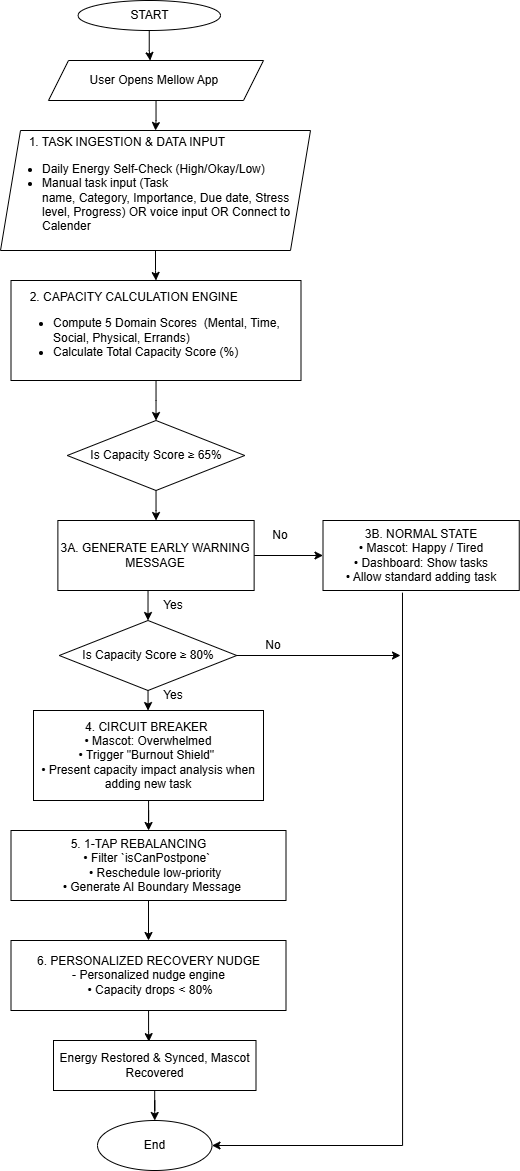

The diagram above was exported from draw.io. Its source (the exported page's mxGraphModel, read from the mxfile embedded in the PNG):
<mxGraphModel dx="1389" dy="899" grid="1" gridSize="10" guides="1" tooltips="1" connect="1" arrows="1" fold="1" page="1" pageScale="1" pageWidth="850" pageHeight="1100" math="0" shadow="0">
  <root>
    <mxCell id="0" />
    <mxCell id="1" parent="0" />
    <mxCell id="_l_P6glGeZ6-42REmlol-1" parent="1" style="ellipse;whiteSpace=wrap;html=1;" value="START" vertex="1">
      <mxGeometry height="30" width="142.5" x="327.5" y="50" as="geometry" />
    </mxCell>
    <mxCell id="_l_P6glGeZ6-42REmlol-16" edge="1" parent="1" source="_l_P6glGeZ6-42REmlol-2" style="edgeStyle=orthogonalEdgeStyle;rounded=0;orthogonalLoop=1;jettySize=auto;html=1;" target="_l_P6glGeZ6-42REmlol-4" value="">
      <mxGeometry relative="1" as="geometry" />
    </mxCell>
    <mxCell id="_l_P6glGeZ6-42REmlol-2" parent="1" style="shape=parallelogram;perimeter=parallelogramPerimeter;whiteSpace=wrap;html=1;fixedSize=1;align=left;" value="&lt;div style=&quot;&quot;&gt;&lt;span style=&quot;background-color: transparent; color: light-dark(rgb(0, 0, 0), rgb(255, 255, 255));&quot;&gt;&amp;nbsp; &amp;nbsp; &amp;nbsp; &amp;nbsp;&amp;nbsp;&lt;/span&gt;&lt;span style=&quot;background-color: transparent; color: light-dark(rgb(0, 0, 0), rgb(255, 255, 255));&quot;&gt;1. TASK INGESTION &amp;amp; DATA INPUT&lt;/span&gt;&lt;/div&gt;&lt;div&gt;&lt;ul&gt;&lt;li style=&quot;&quot;&gt;Daily Energy Self-Check (High/Okay/Low)&lt;/li&gt;&lt;li style=&quot;&quot;&gt;Manual task input (&lt;span style=&quot;background-color: transparent; color: light-dark(rgb(0, 0, 0), rgb(255, 255, 255));&quot;&gt;Task name,&amp;nbsp;&lt;/span&gt;&lt;span style=&quot;background-color: transparent; color: light-dark(rgb(0, 0, 0), rgb(255, 255, 255));&quot;&gt;Category,&amp;nbsp;&lt;/span&gt;&lt;span style=&quot;background-color: transparent; color: light-dark(rgb(0, 0, 0), rgb(255, 255, 255));&quot;&gt;Importance,&amp;nbsp;&lt;/span&gt;&lt;span style=&quot;background-color: transparent; color: light-dark(rgb(0, 0, 0), rgb(255, 255, 255));&quot;&gt;Due date,&amp;nbsp;&lt;/span&gt;&lt;span style=&quot;background-color: transparent; color: light-dark(rgb(0, 0, 0), rgb(255, 255, 255));&quot;&gt;Stress level,&amp;nbsp;&lt;/span&gt;&lt;span style=&quot;background-color: transparent; color: light-dark(rgb(0, 0, 0), rgb(255, 255, 255));&quot;&gt;Progress) OR voice input OR Connect to Calender&lt;/span&gt;&lt;/li&gt;&lt;/ul&gt;&lt;/div&gt;" vertex="1">
      <mxGeometry height="120" width="310" x="250" y="180" as="geometry" />
    </mxCell>
    <mxCell id="9aeyBFf1Ay0_bO1YifjZ-6" edge="1" parent="1" source="_l_P6glGeZ6-42REmlol-4" style="edgeStyle=orthogonalEdgeStyle;rounded=0;orthogonalLoop=1;jettySize=auto;html=1;" target="9aeyBFf1Ay0_bO1YifjZ-4" value="">
      <mxGeometry relative="1" as="geometry" />
    </mxCell>
    <mxCell id="_l_P6glGeZ6-42REmlol-4" parent="1" style="rounded=0;whiteSpace=wrap;html=1;align=left;" value="&amp;nbsp; &amp;nbsp; &amp;nbsp;2. CAPACITY CALCULATION ENGINE&lt;div&gt;&lt;ul&gt;&lt;li&gt;Compute 5 Domain Scores&amp;nbsp;&amp;nbsp;(Mental, Time, Social, Physical, Errands)&lt;/li&gt;&lt;li&gt;Calculate Total Capacity Score (%)&lt;/li&gt;&lt;/ul&gt;&lt;/div&gt;" vertex="1">
      <mxGeometry height="100" width="290" x="260.5" y="330" as="geometry" />
    </mxCell>
    <mxCell id="_l_P6glGeZ6-42REmlol-18" edge="1" parent="1" source="_l_P6glGeZ6-42REmlol-5" style="edgeStyle=orthogonalEdgeStyle;rounded=0;orthogonalLoop=1;jettySize=auto;html=1;" value="">
      <mxGeometry relative="1" as="geometry">
        <mxPoint x="650" y="705" as="targetPoint" />
      </mxGeometry>
    </mxCell>
    <mxCell id="_l_P6glGeZ6-42REmlol-19" edge="1" parent="1" source="_l_P6glGeZ6-42REmlol-5" style="edgeStyle=orthogonalEdgeStyle;rounded=0;orthogonalLoop=1;jettySize=auto;html=1;" target="_l_P6glGeZ6-42REmlol-6" value="">
      <mxGeometry relative="1" as="geometry" />
    </mxCell>
    <mxCell id="_l_P6glGeZ6-42REmlol-5" parent="1" style="rhombus;whiteSpace=wrap;html=1;" value="Is Capacity Score ≥ 80%" vertex="1">
      <mxGeometry height="70" width="177.5" x="308.75" y="670" as="geometry" />
    </mxCell>
    <mxCell id="_l_P6glGeZ6-42REmlol-20" edge="1" parent="1" source="_l_P6glGeZ6-42REmlol-6" style="edgeStyle=orthogonalEdgeStyle;rounded=0;orthogonalLoop=1;jettySize=auto;html=1;" target="_l_P6glGeZ6-42REmlol-8" value="">
      <mxGeometry relative="1" as="geometry" />
    </mxCell>
    <mxCell id="_l_P6glGeZ6-42REmlol-6" parent="1" style="rounded=0;whiteSpace=wrap;html=1;align=center;" value="&lt;div&gt;4. CIRCUIT BREAKER&amp;nbsp;&lt;/div&gt;&lt;div&gt;• Mascot: Overwhelmed     &lt;/div&gt;&lt;div&gt; • Trigger &quot;Burnout Shield&quot;&amp;nbsp;&lt;/div&gt;&lt;div&gt;• Present capacity impact analysis when adding new task&lt;/div&gt;" vertex="1">
      <mxGeometry height="90" width="230" x="283" y="760" as="geometry" />
    </mxCell>
    <mxCell id="_l_P6glGeZ6-42REmlol-26" edge="1" parent="1" source="_l_P6glGeZ6-42REmlol-7" style="edgeStyle=orthogonalEdgeStyle;rounded=0;orthogonalLoop=1;jettySize=auto;html=1;entryX=1;entryY=0.5;entryDx=0;entryDy=0;exitX=0.405;exitY=1.031;exitDx=0;exitDy=0;exitPerimeter=0;" target="_l_P6glGeZ6-42REmlol-12">
      <mxGeometry relative="1" as="geometry">
        <Array as="points">
          <mxPoint x="652" y="1195" />
        </Array>
        <mxPoint x="652.5" y="740.0000000000002" as="sourcePoint" />
      </mxGeometry>
    </mxCell>
    <mxCell id="_l_P6glGeZ6-42REmlol-7" parent="1" style="rounded=0;whiteSpace=wrap;html=1;" value="&lt;div&gt;3B. NORMAL STATE                      &lt;/div&gt;&lt;div&gt;• Mascot: Happy / Tired          &lt;/div&gt;&lt;div&gt;• Dashboard: Show tasks            &lt;/div&gt;&lt;div&gt; • Allow standard adding task&lt;/div&gt;" vertex="1">
      <mxGeometry height="70" width="196.25" x="572.5" y="570" as="geometry" />
    </mxCell>
    <mxCell id="_l_P6glGeZ6-42REmlol-21" edge="1" parent="1" source="_l_P6glGeZ6-42REmlol-8" style="edgeStyle=orthogonalEdgeStyle;rounded=0;orthogonalLoop=1;jettySize=auto;html=1;" target="_l_P6glGeZ6-42REmlol-9" value="">
      <mxGeometry relative="1" as="geometry" />
    </mxCell>
    <mxCell id="_l_P6glGeZ6-42REmlol-8" parent="1" style="rounded=0;whiteSpace=wrap;html=1;" value="&lt;div&gt;5. 1-TAP REBALANCING&amp;nbsp; &amp;nbsp; &amp;nbsp;&amp;nbsp;&lt;/div&gt;&lt;div&gt;• Filter `isCanPostpone`&amp;nbsp; &lt;/div&gt;&lt;div&gt;&amp;nbsp; &amp;nbsp;  • Reschedule low-priority &lt;/div&gt;&lt;div&gt;&amp;nbsp;  • Generate AI Boundary Message&lt;/div&gt;" vertex="1">
      <mxGeometry height="70" width="275" x="260.5" y="880" as="geometry" />
    </mxCell>
    <mxCell id="_l_P6glGeZ6-42REmlol-9" parent="1" style="rounded=0;whiteSpace=wrap;html=1;" value="&lt;div&gt;6. PERSONALIZED RECOVERY NUDGE&lt;/div&gt;&lt;div&gt;- Personalized nudge engine&lt;/div&gt;&lt;div&gt;&amp;nbsp;• Capacity drops &amp;lt; 80%&lt;/div&gt;" vertex="1">
      <mxGeometry height="70" width="275" x="260.5" y="990" as="geometry" />
    </mxCell>
    <mxCell id="_l_P6glGeZ6-42REmlol-15" edge="1" parent="1" source="_l_P6glGeZ6-42REmlol-10" style="edgeStyle=orthogonalEdgeStyle;rounded=0;orthogonalLoop=1;jettySize=auto;html=1;" target="_l_P6glGeZ6-42REmlol-2" value="">
      <mxGeometry relative="1" as="geometry" />
    </mxCell>
    <mxCell id="_l_P6glGeZ6-42REmlol-10" parent="1" style="shape=parallelogram;perimeter=parallelogramPerimeter;whiteSpace=wrap;html=1;fixedSize=1;" value="User Opens Mellow App&amp;nbsp;" vertex="1">
      <mxGeometry height="40" width="215" x="298" y="110" as="geometry" />
    </mxCell>
    <mxCell id="_l_P6glGeZ6-42REmlol-24" edge="1" parent="1" source="_l_P6glGeZ6-42REmlol-11" style="edgeStyle=orthogonalEdgeStyle;rounded=0;orthogonalLoop=1;jettySize=auto;html=1;" target="_l_P6glGeZ6-42REmlol-12" value="">
      <mxGeometry relative="1" as="geometry" />
    </mxCell>
    <mxCell id="_l_P6glGeZ6-42REmlol-11" parent="1" style="rounded=0;whiteSpace=wrap;html=1;" value="Energy Restored &amp;amp; Synced, Mascot Recovered" vertex="1">
      <mxGeometry height="50" width="202.5" x="303" y="1090" as="geometry" />
    </mxCell>
    <mxCell id="_l_P6glGeZ6-42REmlol-12" parent="1" style="ellipse;whiteSpace=wrap;html=1;" value="End" vertex="1">
      <mxGeometry height="50" width="114.5" x="347" y="1170" as="geometry" />
    </mxCell>
    <mxCell id="_l_P6glGeZ6-42REmlol-13" edge="1" parent="1" source="_l_P6glGeZ6-42REmlol-1" style="edgeStyle=orthogonalEdgeStyle;rounded=0;orthogonalLoop=1;jettySize=auto;html=1;entryX=0.473;entryY=0.002;entryDx=0;entryDy=0;entryPerimeter=0;" target="_l_P6glGeZ6-42REmlol-10">
      <mxGeometry relative="1" as="geometry" />
    </mxCell>
    <mxCell id="_l_P6glGeZ6-42REmlol-23" edge="1" parent="1" source="_l_P6glGeZ6-42REmlol-9" style="edgeStyle=orthogonalEdgeStyle;rounded=0;orthogonalLoop=1;jettySize=auto;html=1;entryX=0.471;entryY=0.023;entryDx=0;entryDy=0;entryPerimeter=0;" target="_l_P6glGeZ6-42REmlol-11">
      <mxGeometry relative="1" as="geometry" />
    </mxCell>
    <mxCell id="_l_P6glGeZ6-42REmlol-27" parent="1" style="text;html=1;whiteSpace=wrap;strokeColor=none;fillColor=none;align=center;verticalAlign=middle;rounded=0;" value="Yes" vertex="1">
      <mxGeometry height="30" width="60" x="392.5" y="730" as="geometry" />
    </mxCell>
    <mxCell id="_l_P6glGeZ6-42REmlol-28" parent="1" style="text;html=1;whiteSpace=wrap;strokeColor=none;fillColor=none;align=center;verticalAlign=middle;rounded=0;" value="No" vertex="1">
      <mxGeometry height="30" width="60" x="492.5" y="680" as="geometry" />
    </mxCell>
    <mxCell id="9aeyBFf1Ay0_bO1YifjZ-11" edge="1" parent="1" source="9aeyBFf1Ay0_bO1YifjZ-4" style="edgeStyle=orthogonalEdgeStyle;rounded=0;orthogonalLoop=1;jettySize=auto;html=1;" target="9aeyBFf1Ay0_bO1YifjZ-7" value="">
      <mxGeometry relative="1" as="geometry" />
    </mxCell>
    <mxCell id="9aeyBFf1Ay0_bO1YifjZ-4" parent="1" style="rhombus;whiteSpace=wrap;html=1;" value="Is Capacity Score ≥ 65%" vertex="1">
      <mxGeometry height="70" width="177.5" x="316.75" y="470" as="geometry" />
    </mxCell>
    <mxCell id="9aeyBFf1Ay0_bO1YifjZ-13" edge="1" parent="1" source="9aeyBFf1Ay0_bO1YifjZ-7" style="edgeStyle=orthogonalEdgeStyle;rounded=0;orthogonalLoop=1;jettySize=auto;html=1;entryX=0.5;entryY=0;entryDx=0;entryDy=0;exitX=0.468;exitY=0.979;exitDx=0;exitDy=0;exitPerimeter=0;" target="_l_P6glGeZ6-42REmlol-5">
      <mxGeometry relative="1" as="geometry" />
    </mxCell>
    <mxCell id="9aeyBFf1Ay0_bO1YifjZ-17" edge="1" parent="1" source="9aeyBFf1Ay0_bO1YifjZ-7" style="edgeStyle=orthogonalEdgeStyle;rounded=0;orthogonalLoop=1;jettySize=auto;html=1;" target="_l_P6glGeZ6-42REmlol-7" value="">
      <mxGeometry relative="1" as="geometry" />
    </mxCell>
    <mxCell id="9aeyBFf1Ay0_bO1YifjZ-7" parent="1" style="rounded=0;whiteSpace=wrap;html=1;" value="&lt;div&gt;3A. GENERATE EARLY WARNING MESSAGE&lt;/div&gt;" vertex="1">
      <mxGeometry height="70" width="196.25" x="307.38" y="570" as="geometry" />
    </mxCell>
    <mxCell id="9aeyBFf1Ay0_bO1YifjZ-14" parent="1" style="text;html=1;whiteSpace=wrap;strokeColor=none;fillColor=none;align=center;verticalAlign=middle;rounded=0;" value="Yes" vertex="1">
      <mxGeometry height="30" width="60" x="392.5" y="640" as="geometry" />
    </mxCell>
    <mxCell id="9aeyBFf1Ay0_bO1YifjZ-15" parent="1" style="text;html=1;whiteSpace=wrap;strokeColor=none;fillColor=none;align=center;verticalAlign=middle;rounded=0;" value="No" vertex="1">
      <mxGeometry height="30" width="60" x="500" y="570" as="geometry" />
    </mxCell>
  </root>
</mxGraphModel>